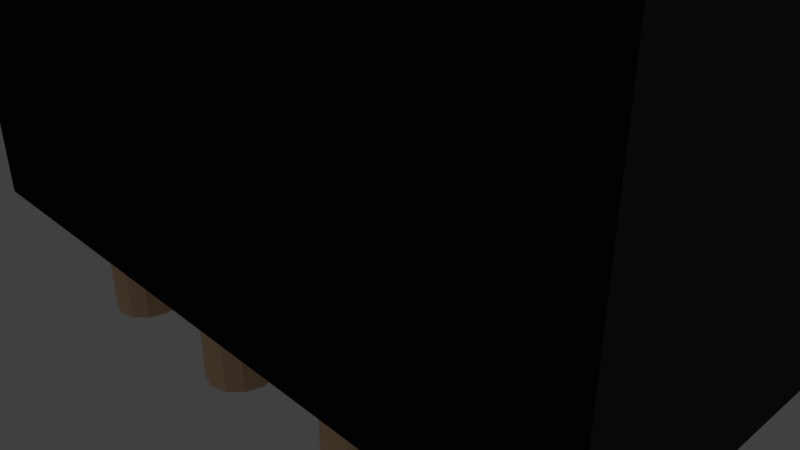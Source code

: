 # Source: esp8266.blend  (saved by Blender 2.78.1; exported with 4.5.12 LTS)
import bpy
from mathutils import Matrix  # noqa: F401  (used for matrix-valued properties, if any)

bpy.ops.wm.read_factory_settings(use_empty=True)
scene = bpy.context.scene
scene.name = 'Scene'

# ---- collections
col_collection_1 = bpy.data.collections.new('Collection 1'); scene.collection.children.link(col_collection_1)
col_collection_2 = bpy.data.collections.new('Collection 2'); scene.collection.children.link(col_collection_2)

# ---- materials (node trees are filled in below, after node groups)
mat_black_plastic = bpy.data.materials.new('black_plastic')
mat_black_plastic.alpha_threshold = 0.0
mat_black_plastic.use_transparent_shadow = False
mat_black_plastic.diffuse_color = (0.009017, 0.009017, 0.009017, 1.0)
mat_black_plastic.roughness = 0.5
mat_black_plastic.specular_intensity = 0.6667
mat_blank_pcb = bpy.data.materials.new('blank_pcb')
mat_blank_pcb.alpha_threshold = 0.0
mat_blank_pcb.use_transparent_shadow = False
mat_blank_pcb.diffuse_color = (0.0, 0.03311, 0.2159, 1.0)
mat_blank_pcb.roughness = 0.5
mat_blank_pcb.specular_intensity = 0.8021
mat_pin = bpy.data.materials.new('pin')
mat_pin.alpha_threshold = 0.0
mat_pin.use_transparent_shadow = False
mat_pin.diffuse_color = (0.7979, 0.5352, 0.3343, 1.0)
mat_pin.roughness = 0.5
mat_track = bpy.data.materials.new('track')
mat_track.alpha_threshold = 0.0
mat_track.use_transparent_shadow = False
mat_track.diffuse_color = (0.7981, 0.7747, 0.3944, 1.0)
mat_track.roughness = 0.5
mat_silver = bpy.data.materials.new('silver')
mat_silver.alpha_threshold = 0.0
mat_silver.use_transparent_shadow = False
mat_silver.roughness = 0.5

# ---- material node trees

# ---- world
world_world = bpy.data.worlds.new('World'); scene.world = world_world
world_world.color = (0.05088, 0.05088, 0.05088)
world_world.use_sun_shadow = False
world_world.sun_shadow_jitter_overblur = 0.0
world_world.cycles.sampling_method = 'MANUAL'

# ---- cameras
cam_camera = bpy.data.cameras.new('Camera')
cam_camera.clip_end = 100.0
cam_camera.lens = 35.0
cam_camera.sensor_width = 32.0
cam_camera.sensor_height = 18.0
cam_camera.ortho_scale = 7.314
cam_camera.dof.focus_distance = 0.0
cam_camera.dof.aperture_fstop = 128.0

# ---- lights
light_lamp = bpy.data.lights.new('Lamp', 'SUN')
light_lamp.transmission_factor = 0.0
light_lamp.cutoff_distance = 30.0
light_lamp.angle = 0.1993
light_lamp.energy = 1.0
light_lamp.shadow_buffer_clip_start = 1.001
light_lamp.shadow_soft_size = 0.1
light_lamp.shadow_cascade_max_distance = 1000.0
light_hemi = bpy.data.lights.new('Hemi', 'SUN')
light_hemi.transmission_factor = 0.0
light_hemi.angle = 0.1993
light_hemi.energy = 0.06
light_hemi.shadow_buffer_clip_start = 0.5
light_hemi.shadow_soft_size = 0.1
light_hemi.shadow_cascade_max_distance = 1000.0
light_spot = bpy.data.lights.new('Spot', 'SPOT')
light_spot.transmission_factor = 0.0
light_spot.energy = 818.0
light_spot.shadow_buffer_clip_start = 0.5
light_spot.shadow_soft_size = 0.1
light_spot.shadow_maximum_resolution = 0.006
light_spot.use_absolute_resolution = True
light_spot.spot_size = 0.9704

# ---- meshes
me_plane_003 = bpy.data.meshes.new('Plane.003')
me_plane_003.from_pydata([(0.27, 3.81, 1.208), (1.27, 3.81, 3.208), (0.404, 4.31, 1.208), (0.77, 4.676, 1.208), (1.27, 4.81, 1.208), (1.77, 4.676, 1.208), (2.136, 4.31, 1.208), (2.27, 3.81, 1.208), (2.136, 3.31, 1.208), (1.77, 2.944, 1.208), (1.27, 2.81, 1.208), (0.77, 2.944, 1.208), (0.404, 3.31, 1.208), (-2.27, 1.27, 1.208), (-1.27, 1.27, 3.208), (-2.136, 1.77, 1.208), (-1.77, 2.136, 1.208), (-1.27, 2.27, 1.208), (-0.77, 2.136, 1.208), (-0.404, 1.77, 1.208), (-0.27, 1.27, 1.208), (-0.404, 0.77, 1.208), (-0.77, 0.404, 1.208), (-1.27, 0.27, 1.208), (-1.77, 0.404, 1.208), (-2.136, 0.77, 1.208), (0.27, -1.27, 1.208), (1.27, -1.27, 3.208), (0.404, -0.77, 1.208), (0.77, -0.404, 1.208), (1.27, -0.27, 1.208), (1.77, -0.404, 1.208), (2.136, -0.77, 1.208), (2.27, -1.27, 1.208), (2.136, -1.77, 1.208), (1.77, -2.136, 1.208), (1.27, -2.27, 1.208), (0.77, -2.136, 1.208), (0.404, -1.77, 1.208), (0.27, -3.81, 1.208), (1.27, -3.81, 3.208), (0.404, -3.31, 1.208), (0.77, -2.944, 1.208), (1.27, -2.81, 1.208), (1.77, -2.944, 1.208), (2.136, -3.31, 1.208), (2.27, -3.81, 1.208), (2.136, -4.31, 1.208), (1.77, -4.676, 1.208), (1.27, -4.81, 1.208), (0.77, -4.676, 1.208), (0.404, -4.31, 1.208), (-2.27, 3.81, 1.208), (-1.27, 3.81, 3.208), (-2.136, 4.31, 1.208), (-1.77, 4.676, 1.208), (-1.27, 4.81, 1.208), (-0.77, 4.676, 1.208), (-0.404, 4.31, 1.208), (-0.27, 3.81, 1.208), (-0.404, 3.31, 1.208), (-0.77, 2.944, 1.208), (-1.27, 2.81, 1.208), (-1.77, 2.944, 1.208), (-2.136, 3.31, 1.208), (0.27, 1.27, 1.208), (1.27, 1.27, 3.208), (0.404, 1.77, 1.208), (0.77, 2.136, 1.208), (1.27, 2.27, 1.208), (1.77, 2.136, 1.208), (2.136, 1.77, 1.208), (2.27, 1.27, 1.208), (2.136, 0.77, 1.208), (1.77, 0.404, 1.208), (1.27, 0.27, 1.208), (0.77, 0.404, 1.208), (0.404, 0.77, 1.208), (-2.27, -1.27, 1.208), (-1.27, -1.27, 3.208), (-2.136, -0.77, 1.208), (-1.77, -0.404, 1.208), (-1.27, -0.27, 1.208), (-0.77, -0.404, 1.208), (-0.404, -0.77, 1.208), (-0.27, -1.27, 1.208), (-0.404, -1.77, 1.208), (-0.77, -2.136, 1.208), (-1.27, -2.27, 1.208), (-1.77, -2.136, 1.208), (-2.136, -1.77, 1.208), (-2.27, -3.81, 1.208), (-1.27, -3.81, 3.208), (-2.136, -3.31, 1.208), (-1.77, -2.944, 1.208), (-1.27, -2.81, 1.208), (-0.77, -2.944, 1.208), (-0.404, -3.31, 1.208), (-0.27, -3.81, 1.208), (-0.404, -4.31, 1.208), (-0.77, -4.676, 1.208), (-1.27, -4.81, 1.208), (-1.77, -4.676, 1.208), (-2.136, -4.31, 1.208), (0.77, -3.81, -11.87), (0.77, -3.81, -9.865), (0.837, -3.56, -11.87), (0.837, -3.56, -9.865), (1.02, -3.377, -11.87), (1.02, -3.377, -9.865), (1.27, -3.31, -11.87), (1.27, -3.31, -9.865), (1.52, -3.377, -11.87), (1.52, -3.377, -9.865), (1.703, -3.56, -11.87), (1.703, -3.56, -9.865), (1.77, -3.81, -11.87), (1.77, -3.81, -9.865), (1.703, -4.06, -11.87), (1.703, -4.06, -9.865), (1.52, -4.243, -11.87), (1.52, -4.243, -9.865), (1.27, -4.31, -11.87), (1.27, -4.31, -9.865), (1.02, -4.243, -11.87), (1.02, -4.243, -9.865), (0.837, -4.06, -11.87), (0.837, -4.06, -9.865), (0.77, -1.27, -11.87), (0.77, -1.27, -9.865), (0.837, -1.02, -11.87), (0.837, -1.02, -9.865), (1.02, -0.837, -11.87), (1.02, -0.837, -9.865), (1.27, -0.77, -11.87), (1.27, -0.77, -9.865), (1.52, -0.837, -11.87), (1.52, -0.837, -9.865), (1.703, -1.02, -11.87), (1.703, -1.02, -9.865), (1.77, -1.27, -11.87), (1.77, -1.27, -9.865), (1.703, -1.52, -11.87), (1.703, -1.52, -9.865), (1.52, -1.703, -11.87), (1.52, -1.703, -9.865), (1.27, -1.77, -11.87), (1.27, -1.77, -9.865), (1.02, -1.703, -11.87), (1.02, -1.703, -9.865), (0.837, -1.52, -11.87), (0.837, -1.52, -9.865), (0.77, 1.27, -11.87), (0.77, 1.27, -9.865), (0.837, 1.52, -11.87), (0.837, 1.52, -9.865), (1.02, 1.703, -11.87), (1.02, 1.703, -9.865), (1.27, 1.77, -11.87), (1.27, 1.77, -9.865), (1.52, 1.703, -11.87), (1.52, 1.703, -9.865), (1.703, 1.52, -11.87), (1.703, 1.52, -9.865), (1.77, 1.27, -11.87), (1.77, 1.27, -9.865), (1.703, 1.02, -11.87), (1.703, 1.02, -9.865), (1.52, 0.837, -11.87), (1.52, 0.837, -9.865), (1.27, 0.77, -11.87), (1.27, 0.77, -9.865), (1.02, 0.837, -11.87), (1.02, 0.837, -9.865), (0.837, 1.02, -11.87), (0.837, 1.02, -9.865), (0.77, 3.81, -11.87), (0.77, 3.81, -9.865), (0.837, 4.06, -11.87), (0.837, 4.06, -9.865), (1.02, 4.243, -11.87), (1.02, 4.243, -9.865), (1.27, 4.31, -11.87), (1.27, 4.31, -9.865), (1.52, 4.243, -11.87), (1.52, 4.243, -9.865), (1.703, 4.06, -11.87), (1.703, 4.06, -9.865), (1.77, 3.81, -11.87), (1.77, 3.81, -9.865), (1.703, 3.56, -11.87), (1.703, 3.56, -9.865), (1.52, 3.377, -11.87), (1.52, 3.377, -9.865), (1.27, 3.31, -11.87), (1.27, 3.31, -9.865), (1.02, 3.377, -11.87), (1.02, 3.377, -9.865), (0.837, 3.56, -11.87), (0.837, 3.56, -9.865), (-1.77, 3.81, -11.87), (-1.77, 3.81, -9.865), (-1.703, 4.06, -11.87), (-1.703, 4.06, -9.865), (-1.52, 4.243, -11.87), (-1.52, 4.243, -9.865), (-1.27, 4.31, -11.87), (-1.27, 4.31, -9.865), (-1.02, 4.243, -11.87), (-1.02, 4.243, -9.865), (-0.837, 4.06, -11.87), (-0.837, 4.06, -9.865), (-0.77, 3.81, -11.87), (-0.77, 3.81, -9.865), (-0.837, 3.56, -11.87), (-0.837, 3.56, -9.865), (-1.02, 3.377, -11.87), (-1.02, 3.377, -9.865), (-1.27, 3.31, -11.87), (-1.27, 3.31, -9.865), (-1.52, 3.377, -11.87), (-1.52, 3.377, -9.865), (-1.703, 3.56, -11.87), (-1.703, 3.56, -9.865), (-1.77, 1.27, -11.87), (-1.77, 1.27, -9.865), (-1.703, 1.52, -11.87), (-1.703, 1.52, -9.865), (-1.52, 1.703, -11.87), (-1.52, 1.703, -9.865), (-1.27, 1.77, -11.87), (-1.27, 1.77, -9.865), (-1.02, 1.703, -11.87), (-1.02, 1.703, -9.865), (-0.837, 1.52, -11.87), (-0.837, 1.52, -9.865), (-0.77, 1.27, -11.87), (-0.77, 1.27, -9.865), (-0.837, 1.02, -11.87), (-0.837, 1.02, -9.865), (-1.02, 0.837, -11.87), (-1.02, 0.837, -9.865), (-1.27, 0.77, -11.87), (-1.27, 0.77, -9.865), (-1.52, 0.837, -11.87), (-1.52, 0.837, -9.865), (-1.703, 1.02, -11.87), (-1.703, 1.02, -9.865), (-1.77, -1.27, -11.87), (-1.77, -1.27, -9.865), (-1.703, -1.02, -11.87), (-1.703, -1.02, -9.865), (-1.52, -0.837, -11.87), (-1.52, -0.837, -9.865), (-1.27, -0.77, -11.87), (-1.27, -0.77, -9.865), (-1.02, -0.837, -11.87), (-1.02, -0.837, -9.865), (-0.837, -1.02, -11.87), (-0.837, -1.02, -9.865), (-0.77, -1.27, -11.87), (-0.77, -1.27, -9.865), (-0.837, -1.52, -11.87), (-0.837, -1.52, -9.865), (-1.02, -1.703, -11.87), (-1.02, -1.703, -9.865), (-1.27, -1.77, -11.87), (-1.27, -1.77, -9.865), (-1.52, -1.703, -11.87), (-1.52, -1.703, -9.865), (-1.703, -1.52, -11.87), (-1.703, -1.52, -9.865), (-1.77, -3.81, -11.87), (-1.77, -3.81, -9.865), (-1.703, -3.56, -11.87), (-1.703, -3.56, -9.865), (-1.52, -3.377, -11.87), (-1.52, -3.377, -9.865), (-1.27, -3.31, -11.87), (-1.27, -3.31, -9.865), (-1.02, -3.377, -11.87), (-1.02, -3.377, -9.865), (-0.837, -3.56, -11.87), (-0.837, -3.56, -9.865), (-0.77, -3.81, -11.87), (-0.77, -3.81, -9.865), (-0.837, -4.06, -11.87), (-0.837, -4.06, -9.865), (-1.02, -4.243, -11.87), (-1.02, -4.243, -9.865), (-1.27, -4.31, -11.87), (-1.27, -4.31, -9.865), (-1.52, -4.243, -11.87), (-1.52, -4.243, -9.865), (-1.703, -4.06, -11.87), (-1.703, -4.06, -9.865), (-2.54, 5.08, 0.0), (2.54, 5.08, 0.0), (-2.54, 7.36, 0.0), (2.54, 7.36, 0.0), (-23.11, 5.08, 0.0), (-23.11, 7.36, 0.0), (-2.54, 5.08, -10.0), (2.54, 5.08, -10.0), (-2.54, 5.08, 1.5), (2.54, 5.08, 1.5), (-2.54, 7.36, 1.5), (2.54, 7.36, 1.5), (-23.11, 5.08, 1.5), (-23.11, 7.36, 1.5), (-2.54, -5.08, 0.0), (2.54, -5.08, 0.0), (-2.54, 0.0, 0.0), (2.54, 0.0, 0.0), (-2.54, -7.36, 0.0), (2.54, -7.36, 0.0), (-23.11, -5.08, 0.0), (-23.11, 0.0, 0.0), (-23.11, -7.36, 0.0), (-2.54, -5.08, -10.0), (2.54, -5.08, -10.0), (-2.54, 0.0, -10.0), (2.54, 0.0, -10.0), (-2.54, -5.08, 1.5), (2.54, -5.08, 1.5), (-2.54, 0.0, 1.5), (2.54, 0.0, 1.5), (-2.54, -7.36, 1.5), (2.54, -7.36, 1.5), (-23.11, -5.08, 1.5), (-23.11, 0.0, 1.5), (-23.11, -7.36, 1.5), (-15.23, 7.36, 0.0), (-15.23, 7.36, 1.5), (-15.23, 5.08, 1.5), (-15.23, 0.0, 1.5), (-15.23, 5.08, 0.0), (-15.23, 0.0, 0.0), (-15.23, -7.36, 0.0), (-15.23, -7.36, 1.5), (-15.23, -5.08, 1.5), (-15.23, -5.08, 0.0), (-15.88, 7.36, 0.0), (-15.88, 7.36, 1.5), (-15.88, 5.08, 0.0), (-15.88, 0.0, 0.0), (-15.88, -7.36, 0.0), (-15.88, -7.36, 1.5), (-15.88, -5.08, 0.0), (-15.88, 5.08, 1.5), (-15.88, 0.0, 1.5), (-15.88, -5.08, 1.5), (2.54, -5.709, 0.0), (-23.11, -5.709, 0.0), (2.54, -5.709, 1.5), (-2.54, -5.709, 1.5), (-23.11, -5.709, 1.5), (-2.54, -5.709, 0.0), (-15.23, -5.709, 0.0), (-15.23, -5.709, 1.5), (-15.88, -5.709, 0.0), (-15.88, -5.709, 1.5), (-13.44, -5.709, 1.5), (-13.44, -5.08, 1.5), (-21.93, 0.0, 1.5), (-21.93, 5.08, 1.5), (-21.93, -5.08, 1.5), (-21.93, -5.709, 1.5), (-21.28, 0.0, 1.5), (-21.28, 5.08, 1.5), (-21.28, -5.08, 1.5), (-21.28, -5.709, 1.5), (-17.51, 0.0, 1.5), (-17.51, 5.08, 1.5), (-17.51, -5.08, 1.5), (-17.51, -5.709, 1.5), (-17.51, 2.17, 1.5), (-21.28, 2.17, 1.5), (-21.93, 2.17, 1.5), (-17.51, 1.442, 1.5), (-21.28, 1.442, 1.5), (-21.93, 1.442, 1.5), (-17.51, 0.7841, 1.5), (-21.28, 0.7842, 1.5), (-21.93, 0.7842, 1.5), (-17.51, 0.2205, 1.5), (-21.28, 0.2205, 1.5), (-21.93, 0.2205, 1.5), (-17.51, -0.3667, 1.5), (-21.28, -0.3667, 1.5), (-21.93, -0.3667, 1.5), (-17.51, -0.9773, 1.5), (-21.28, -0.9773, 1.5), (-21.93, -0.9773, 1.5), (-17.51, -1.517, 1.5), (-21.28, -1.518, 1.5), (-21.93, -1.518, 1.5), (-17.51, -2.175, 1.5), (-21.28, -2.175, 1.5), (-21.93, -2.175, 1.5), (-17.51, -2.668, 1.5), (-21.28, -2.668, 1.5), (-21.93, -2.668, 1.5), (-17.51, -3.279, 1.5), (-21.28, -3.279, 1.5), (-21.93, -3.279, 1.5), (-17.51, -3.866, 1.5), (-21.28, -3.866, 1.5), (-21.93, -3.866, 1.5), (-17.51, -4.477, 1.5), (-21.28, -4.477, 1.5), (-21.93, -4.477, 1.5), (-18.2, -3.866, 1.5), (-18.2, 1.442, 1.5), (-18.2, 0.2205, 1.5), (-18.2, -0.9773, 1.5), (-18.2, -2.175, 1.5), (-18.2, -3.279, 1.5), (-18.2, 0.0, 1.5), (-18.2, 0.7841, 1.5), (-18.2, -0.3667, 1.5), (-18.2, -1.518, 1.5), (-18.2, -2.668, 1.5), (-10.58, -5.08, 1.5), (-10.58, 0.0, 1.5), (-6.141, -5.08, 1.5), (-6.141, 0.0, 1.5), (-10.58, -4.522, 1.5), (-6.141, -4.522, 1.5), (-10.21, 5.08, 1.5), (-10.21, 0.0, 1.5), (-6.218, 5.08, 1.5), (-6.218, 0.0, 1.5), (-6.218, 1.512, 1.5), (-10.21, 1.512, 1.5), (-10.21, 7.36, 1.5), (-6.218, 7.36, 1.5), (-10.21, 6.654, 1.5), (-6.218, 6.654, 1.5), (-6.218, 0.0, 1.96), (-6.141, 0.0, 1.96), (-10.58, 0.0, 1.96), (-10.58, -4.522, 1.96), (-6.141, -4.522, 1.96), (-10.21, 0.0, 1.96), (-10.21, 5.08, 1.96), (-6.218, 5.08, 1.96), (-6.218, 1.512, 1.96), (-10.21, 1.512, 1.96), (-10.21, 6.654, 1.96), (-6.218, 6.654, 1.96), (-14.6, 0.0, 1.5), (-14.6, 5.08, 1.5), (-14.6, -5.08, 1.5), (-12.76, 0.0, 1.5), (-12.76, -5.08, 1.5), (-12.76, 5.08, 1.5), (-12.76, 2.191, 1.5), (-14.6, 2.191, 1.5), (-14.6, -0.4155, 1.5), (-12.76, -0.4155, 1.5), (-14.6, 2.191, 1.803), (-14.6, 0.0, 1.803), (-12.76, 0.0, 1.803), (-12.76, -0.4155, 1.803), (-12.76, 2.191, 1.803), (-14.6, -0.4155, 1.803)], [], [(0, 1, 2), (2, 1, 3), (3, 1, 4), (4, 1, 5), (5, 1, 6), (6, 1, 7), (7, 1, 8), (8, 1, 9), (9, 1, 10), (10, 1, 11), (11, 1, 12), (12, 1, 0), (0, 2, 3, 4, 5, 6, 7, 8, 9, 10, 11, 12), (13, 14, 15), (15, 14, 16), (16, 14, 17), (17, 14, 18), (18, 14, 19), (19, 14, 20), (20, 14, 21), (21, 14, 22), (22, 14, 23), (23, 14, 24), (24, 14, 25), (25, 14, 13), (13, 15, 16, 17, 18, 19, 20, 21, 22, 23, 24, 25), (26, 27, 28), (28, 27, 29), (29, 27, 30), (30, 27, 31), (31, 27, 32), (32, 27, 33), (33, 27, 34), (34, 27, 35), (35, 27, 36), (36, 27, 37), (37, 27, 38), (38, 27, 26), (26, 28, 29, 30, 31, 32, 33, 34, 35, 36, 37, 38), (39, 40, 41), (41, 40, 42), (42, 40, 43), (43, 40, 44), (44, 40, 45), (45, 40, 46), (46, 40, 47), (47, 40, 48), (48, 40, 49), (49, 40, 50), (50, 40, 51), (51, 40, 39), (39, 41, 42, 43, 44, 45, 46, 47, 48, 49, 50, 51), (52, 53, 54), (54, 53, 55), (55, 53, 56), (56, 53, 57), (57, 53, 58), (58, 53, 59), (59, 53, 60), (60, 53, 61), (61, 53, 62), (62, 53, 63), (63, 53, 64), (64, 53, 52), (52, 54, 55, 56, 57, 58, 59, 60, 61, 62, 63, 64), (65, 66, 67), (67, 66, 68), (68, 66, 69), (69, 66, 70), (70, 66, 71), (71, 66, 72), (72, 66, 73), (73, 66, 74), (74, 66, 75), (75, 66, 76), (76, 66, 77), (77, 66, 65), (65, 67, 68, 69, 70, 71, 72, 73, 74, 75, 76, 77), (78, 79, 80), (80, 79, 81), (81, 79, 82), (82, 79, 83), (83, 79, 84), (84, 79, 85), (85, 79, 86), (86, 79, 87), (87, 79, 88), (88, 79, 89), (89, 79, 90), (90, 79, 78), (78, 80, 81, 82, 83, 84, 85, 86, 87, 88, 89, 90), (91, 92, 93), (93, 92, 94), (94, 92, 95), (95, 92, 96), (96, 92, 97), (97, 92, 98), (98, 92, 99), (99, 92, 100), (100, 92, 101), (101, 92, 102), (102, 92, 103), (103, 92, 91), (91, 93, 94, 95, 96, 97, 98, 99, 100, 101, 102, 103), (104, 105, 107, 106), (106, 107, 109, 108), (108, 109, 111, 110), (110, 111, 113, 112), (112, 113, 115, 114), (114, 115, 117, 116), (116, 117, 119, 118), (118, 119, 121, 120), (120, 121, 123, 122), (122, 123, 125, 124), (107, 105, 127, 125, 123, 121, 119, 117, 115, 113, 111, 109), (124, 125, 127, 126), (126, 127, 105, 104), (104, 106, 108, 110, 112, 114, 116, 118, 120, 122, 124, 126), (128, 129, 131, 130), (130, 131, 133, 132), (132, 133, 135, 134), (134, 135, 137, 136), (136, 137, 139, 138), (138, 139, 141, 140), (140, 141, 143, 142), (142, 143, 145, 144), (144, 145, 147, 146), (146, 147, 149, 148), (131, 129, 151, 149, 147, 145, 143, 141, 139, 137, 135, 133), (148, 149, 151, 150), (150, 151, 129, 128), (128, 130, 132, 134, 136, 138, 140, 142, 144, 146, 148, 150), (152, 153, 155, 154), (154, 155, 157, 156), (156, 157, 159, 158), (158, 159, 161, 160), (160, 161, 163, 162), (162, 163, 165, 164), (164, 165, 167, 166), (166, 167, 169, 168), (168, 169, 171, 170), (170, 171, 173, 172), (155, 153, 175, 173, 171, 169, 167, 165, 163, 161, 159, 157), (172, 173, 175, 174), (174, 175, 153, 152), (152, 154, 156, 158, 160, 162, 164, 166, 168, 170, 172, 174), (176, 177, 179, 178), (178, 179, 181, 180), (180, 181, 183, 182), (182, 183, 185, 184), (184, 185, 187, 186), (186, 187, 189, 188), (188, 189, 191, 190), (190, 191, 193, 192), (192, 193, 195, 194), (194, 195, 197, 196), (179, 177, 199, 197, 195, 193, 191, 189, 187, 185, 183, 181), (196, 197, 199, 198), (198, 199, 177, 176), (176, 178, 180, 182, 184, 186, 188, 190, 192, 194, 196, 198), (200, 201, 203, 202), (202, 203, 205, 204), (204, 205, 207, 206), (206, 207, 209, 208), (208, 209, 211, 210), (210, 211, 213, 212), (212, 213, 215, 214), (214, 215, 217, 216), (216, 217, 219, 218), (218, 219, 221, 220), (203, 201, 223, 221, 219, 217, 215, 213, 211, 209, 207, 205), (220, 221, 223, 222), (222, 223, 201, 200), (200, 202, 204, 206, 208, 210, 212, 214, 216, 218, 220, 222), (224, 225, 227, 226), (226, 227, 229, 228), (228, 229, 231, 230), (230, 231, 233, 232), (232, 233, 235, 234), (234, 235, 237, 236), (236, 237, 239, 238), (238, 239, 241, 240), (240, 241, 243, 242), (242, 243, 245, 244), (227, 225, 247, 245, 243, 241, 239, 237, 235, 233, 231, 229), (244, 245, 247, 246), (246, 247, 225, 224), (224, 226, 228, 230, 232, 234, 236, 238, 240, 242, 244, 246), (248, 249, 251, 250), (250, 251, 253, 252), (252, 253, 255, 254), (254, 255, 257, 256), (256, 257, 259, 258), (258, 259, 261, 260), (260, 261, 263, 262), (262, 263, 265, 264), (264, 265, 267, 266), (266, 267, 269, 268), (251, 249, 271, 269, 267, 265, 263, 261, 259, 257, 255, 253), (268, 269, 271, 270), (270, 271, 249, 248), (248, 250, 252, 254, 256, 258, 260, 262, 264, 266, 268, 270), (272, 273, 275, 274), (274, 275, 277, 276), (276, 277, 279, 278), (278, 279, 281, 280), (280, 281, 283, 282), (282, 283, 285, 284), (284, 285, 287, 286), (286, 287, 289, 288), (288, 289, 291, 290), (290, 291, 293, 292), (275, 273, 295, 293, 291, 289, 287, 285, 283, 281, 279, 277), (292, 293, 295, 294), (294, 295, 273, 272), (272, 274, 276, 278, 280, 282, 284, 286, 288, 290, 292, 294), (297, 303, 302, 296), (299, 298, 306, 307), (301, 300, 308, 309), (297, 299, 307, 305), (321, 302, 303, 322), (296, 302, 321, 312), (313, 322, 303, 297), (300, 317, 330, 308), (304, 305, 307, 306), (349, 343, 309, 308, 365, 369, 373), (350, 349, 373, 376, 379, 382, 385, 372), (326, 305, 304, 325), (297, 305, 326, 313), (342, 301, 309, 343), (296, 298, 299, 297), (332, 298, 296, 336), (345, 317, 300, 344), (311, 310, 319, 320), (315, 328, 327, 314), (353, 356, 329, 316), (352, 354, 328, 315), (321, 322, 320, 319), (310, 312, 321, 319), (313, 311, 320, 322), (316, 329, 330, 317), (355, 327, 328, 354), (361, 375, 371, 367, 356, 331, 347), (350, 372, 388, 391, 394, 397, 400, 403, 406, 409, 374, 351), (326, 325, 323, 324), (311, 313, 326, 324), (346, 347, 331, 318), (357, 352, 315, 314), (358, 341, 310, 357), (345, 348, 316, 317), (312, 310, 341, 337), (360, 348, 341, 358), (314, 327, 339, 338), (325, 426, 428, 425, 323), (355, 362, 359, 339, 327), (312, 337, 336, 296), (342, 332, 336, 344), (298, 332, 333, 435, 436, 306), (325, 304, 431, 433, 432, 426), (304, 306, 436, 438, 431), (301, 342, 344, 300), (353, 316, 348, 360), (337, 341, 348, 345), (338, 339, 347, 346), (335, 350, 351, 340), (359, 361, 347, 339), (337, 345, 344, 336), (332, 342, 343, 333), (335, 334, 349, 350), (334, 333, 343, 349), (340, 351, 361, 359), (318, 353, 360, 346), (323, 425, 423, 455, 363, 362, 355), (346, 360, 358, 338), (338, 358, 357, 314), (310, 311, 352, 357), (351, 374, 375, 361), (323, 355, 354, 324), (311, 324, 354, 352), (318, 331, 356, 353), (362, 363, 453, 340, 359), (364, 387, 384, 381, 378, 365, 308, 330), (366, 411, 408, 405, 402, 399, 396, 393, 390, 364, 330, 329), (367, 366, 329, 356), (368, 386, 387, 364), (370, 410, 411, 366), (371, 370, 366, 367), (372, 385, 414, 418), (374, 409, 410, 370), (375, 374, 370, 371), (377, 376, 373, 369), (378, 377, 369, 365), (380, 413, 379, 376, 377), (381, 380, 377, 378), (383, 419, 413, 380), (384, 383, 380, 381), (386, 414, 419, 383), (387, 386, 383, 384), (389, 420, 418, 368), (390, 389, 368, 364), (392, 415, 420, 389), (393, 392, 389, 390), (395, 421, 415, 392), (396, 395, 392, 393), (398, 416, 421, 395), (399, 398, 395, 396), (401, 422, 416, 398), (402, 401, 398, 399), (404, 417, 422, 401), (405, 404, 401, 402), (407, 412, 417, 404), (408, 407, 404, 405), (410, 409, 406, 412, 407), (411, 410, 407, 408), (416, 422, 400, 397), (419, 414, 385, 382), (417, 412, 406, 403), (420, 415, 391, 388), (418, 414, 386, 368), (413, 419, 382, 379), (422, 417, 403, 400), (418, 420, 388, 372), (415, 421, 394, 391), (421, 416, 397, 394), (442, 443, 440, 439, 444, 441), (423, 427, 424, 454, 460, 455), (425, 428, 427, 423), (433, 431, 446, 447), (430, 434, 429, 456, 457, 454, 424), (432, 433, 434, 430), (427, 428, 443, 442), (429, 437, 435, 333, 334, 452, 456), (426, 432, 439, 440), (437, 438, 436, 435), (448, 447, 446, 445), (446, 450, 449, 445), (437, 429, 445, 449), (429, 434, 448, 445), (431, 438, 450, 446), (424, 427, 442, 441), (432, 430, 444, 439), (430, 424, 441, 444), (434, 433, 447, 448), (438, 437, 449, 450), (428, 426, 440, 443), (463, 465, 461, 462), (453, 459, 451, 335, 340), (451, 458, 452, 334, 335), (455, 460, 459, 453, 363), (459, 460, 464, 466), (458, 457, 456, 452), (460, 454, 463, 464), (466, 464, 463, 462), (458, 451, 462, 461), (451, 459, 466, 462), (457, 458, 461, 465), (454, 457, 465, 463)])
me_plane_003.polygons.foreach_set('material_index', [5, 5, 5, 5, 5, 5, 5, 5, 5, 5, 5, 5, 5, 5, 5, 5, 5, 5, 5, 5, 5, 5, 5, 5, 5, 5, 5, 5, 5, 5, 5, 5, 5, 5, 5, 5, 5, 5, 5, 5, 5, 5, 5, 5, 5, 5, 5, 5, 5, 5, 5, 5, 5, 5, 5, 5, 5, 5, 5, 5, 5, 5, 5, 5, 5, 5, 5, 5, 5, 5, 5, 5, 5, 5, 5, 5, 5, 5, 5, 5, 5, 5, 5, 5, 5, 5, 5, 5, 5, 5, 5, 5, 5, 5, 5, 5, 5, 5, 5, 5, 5, 5, 5, 5, 3, 3, 3, 3, 3, 3, 3, 3, 3, 3, 3, 3, 3, 3, 3, 3, 3, 3, 3, 3, 3, 3, 3, 3, 3, 3, 3, 3, 3, 3, 3, 3, 3, 3, 3, 3, 3, 3, 3, 3, 3, 3, 3, 3, 3, 3, 3, 3, 3, 3, 3, 3, 3, 3, 3, 3, 3, 3, 3, 3, 3, 3, 3, 3, 3, 3, 3, 3, 3, 3, 3, 3, 3, 3, 3, 3, 3, 3, 3, 3, 3, 3, 3, 3, 3, 3, 3, 3, 3, 3, 3, 3, 3, 3, 3, 3, 3, 3, 3, 3, 3, 3, 3, 3, 3, 3, 3, 3, 3, 3, 3, 3, 0, 1, 1, 1, 0, 0, 0, 1, 1, 1, 1, 1, 1, 1, 1, 1, 1, 0, 1, 1, 1, 0, 0, 0, 1, 1, 1, 1, 1, 1, 1, 1, 1, 1, 1, 1, 1, 1, 1, 1, 1, 1, 1, 1, 1, 1, 1, 1, 4, 1, 1, 1, 1, 1, 4, 1, 1, 1, 1, 1, 4, 1, 1, 1, 4, 1, 1, 1, 4, 4, 4, 1, 1, 4, 1, 4, 4, 4, 1, 1, 4, 4, 1, 4, 4, 4, 1, 1, 4, 4, 1, 4, 4, 4, 1, 1, 4, 4, 1, 4, 4, 4, 1, 4, 4, 1, 4, 4, 0, 1, 1, 0, 1, 1, 0, 1, 1, 1, 0, 0, 0, 0, 0, 0, 0, 0, 0, 0, 0, 5, 1, 1, 1, 5, 1, 5, 5, 5, 5, 5, 5])
_uv = me_plane_003.uv_layers.new(name='UVMap')
_uv.uv.foreach_set('vector', [0.0, 0.0, 0.0, 0.0, 0.0, 0.0, 0.0, 0.0, 0.0, 0.0, 0.0, 0.0, 0.0, 0.0, 0.0, 0.0, 0.0, 0.0, 0.0, 0.0, 0.0, 0.0, 0.0, 0.0, 0.0, 0.0, 0.0, 0.0, 0.0, 0.0, 0.0, 0.0, 0.0, 0.0, 0.0, 0.0, 0.0, 0.0, 0.0, 0.0, 0.0, 0.0, 0.0, 0.0, 0.0, 0.0, 0.0, 0.0, 0.0, 0.0, 0.0, 0.0, 0.0, 0.0, 0.0, 0.0, 0.0, 0.0, 0.0, 0.0, 0.0, 0.0, 0.0, 0.0, 0.0, 0.0, 0.0, 0.0, 0.0, 0.0, 0.0, 0.0, 0.0, 0.0, 0.0, 0.0, 0.0, 0.0, 0.0, 0.0, 0.0, 0.0, 0.0, 0.0, 0.0, 0.0, 0.0, 0.0, 0.0, 0.0, 0.0, 0.0, 0.0, 0.0, 0.0, 0.0, 0.0, 0.0, 0.0, 0.0, 0.0, 0.0, 0.0, 0.0, 0.0, 0.0, 0.0, 0.0, 0.0, 0.0, 0.0, 0.0, 0.0, 0.0, 0.0, 0.0, 0.0, 0.0, 0.0, 0.0, 0.0, 0.0, 0.0, 0.0, 0.0, 0.0, 0.0, 0.0, 0.0, 0.0, 0.0, 0.0, 0.0, 0.0, 0.0, 0.0, 0.0, 0.0, 0.0, 0.0, 0.0, 0.0, 0.0, 0.0, 0.0, 0.0, 0.0, 0.0, 0.0, 0.0, 0.0, 0.0, 0.0, 0.0, 0.0, 0.0, 0.0, 0.0, 0.0, 0.0, 0.0, 0.0, 0.0, 0.0, 0.0, 0.0, 0.0, 0.0, 0.0, 0.0, 0.0, 0.0, 0.0, 0.0, 0.0, 0.0, 0.0, 0.0, 0.0, 0.0, 0.0, 0.0, 0.0, 0.0, 0.0, 0.0, 0.0, 0.0, 0.0, 0.0, 0.0, 0.0, 0.0, 0.0, 0.0, 0.0, 0.0, 0.0, 0.0, 0.0, 0.0, 0.0, 0.0, 0.0, 0.0, 0.0, 0.0, 0.0, 0.0, 0.0, 0.0, 0.0, 0.0, 0.0, 0.0, 0.0, 0.0, 0.0, 0.0, 0.0, 0.0, 0.0, 0.0, 0.0, 0.0, 0.0, 0.0, 0.0, 0.0, 0.0, 0.0, 0.0, 0.0, 0.0, 0.0, 0.0, 0.0, 0.0, 0.0, 0.0, 0.0, 0.0, 0.0, 0.0, 0.0, 0.0, 0.0, 0.0, 0.0, 0.0, 0.0, 0.0, 0.0, 0.0, 0.0, 0.0, 0.0, 0.0, 0.0, 0.0, 0.0, 0.0, 0.0, 0.0, 0.0, 0.0, 0.0, 0.0, 0.0, 0.0, 0.0, 0.0, 0.0, 0.0, 0.0, 0.0, 0.0, 0.0, 0.0, 0.0, 0.0, 0.0, 0.0, 0.0, 0.0, 0.0, 0.0, 0.0, 0.0, 0.0, 0.0, 0.0, 0.0, 0.0, 0.0, 0.0, 0.0, 0.0, 0.0, 0.0, 0.0, 0.0, 0.0, 0.0, 0.0, 0.0, 0.0, 0.0, 0.0, 0.0, 0.0, 0.0, 0.0, 0.0, 0.0, 0.0, 0.0, 0.0, 0.0, 0.0, 0.0, 0.0, 0.0, 0.0, 0.0, 0.0, 0.0, 0.0, 0.0, 0.0, 0.0, 0.0, 0.0, 0.0, 0.0, 0.0, 0.0, 0.0, 0.0, 0.0, 0.0, 0.0, 0.0, 0.0, 0.0, 0.0, 0.0, 0.0, 0.0, 0.0, 0.0, 0.0, 0.0, 0.0, 0.0, 0.0, 0.0, 0.0, 0.0, 0.0, 0.0, 0.0, 0.0, 0.0, 0.0, 0.0, 0.0, 0.0, 0.0, 0.0, 0.0, 0.0, 0.0, 0.0, 0.0, 0.0, 0.0, 0.0, 0.0, 0.0, 0.0, 0.0, 0.0, 0.0, 0.0, 0.0, 0.0, 0.0, 0.0, 0.0, 0.0, 0.0, 0.0, 0.0, 0.0, 0.0, 0.0, 0.0, 0.0, 0.0, 0.0, 0.0, 0.0, 0.0, 0.0, 0.0, 0.0, 0.0, 0.0, 0.0, 0.0, 0.0, 0.0, 0.0, 0.0, 0.0, 0.0, 0.0, 0.0, 0.0, 0.0, 0.0, 0.0, 0.0, 0.0, 0.0, 0.0, 0.0, 0.0, 0.0, 0.0, 0.0, 0.0, 0.0, 0.0, 0.0, 0.0, 0.0, 0.0, 0.0, 0.0, 0.0, 0.0, 0.0, 0.0, 0.0, 0.0, 0.0, 0.0, 0.0, 0.0, 0.0, 0.0, 0.0, 0.0, 0.0, 0.0, 0.0, 0.0, 0.0, 0.0, 0.0, 0.0, 0.0, 0.0, 0.0, 0.0, 0.0, 0.0, 0.0, 0.0, 0.0, 0.0, 0.0, 0.0, 0.0, 0.0, 0.0, 0.0, 0.0, 0.0, 0.0, 0.0, 0.0, 0.0, 0.0, 0.0, 0.0, 0.0, 0.0, 0.0, 0.0, 0.0, 0.0, 0.0, 0.0, 0.0, 0.0, 0.0, 0.0, 0.0, 0.0, 0.0, 0.0, 0.0, 0.0, 0.0, 0.0, 0.0, 0.0, 0.0, 0.0, 0.0, 0.0, 0.0, 0.0, 0.0, 0.0, 0.0, 0.0, 0.0, 0.0, 0.0, 0.0, 0.0, 0.0, 0.0, 0.0, 0.0, 0.0, 0.0, 0.0, 0.0, 0.0, 0.0, 0.0, 0.0, 0.0, 0.0, 0.0, 0.0, 0.0, 0.0, 0.0, 0.0, 0.0, 0.0, 0.0, 0.0, 0.0, 0.0, 0.0, 0.0, 0.0, 0.0, 0.0, 0.0, 0.0, 0.0, 0.0, 0.0, 0.0, 0.0, 0.0, 0.0, 0.0, 0.0, 0.0, 0.0, 0.0, 0.0, 0.0, 0.0, 0.0, 0.0, 0.0, 0.0, 0.0, 0.0, 0.0, 0.0, 0.0, 0.0, 0.0, 0.0, 0.0, 0.0, 0.0, 0.0, 0.0, 0.0, 0.0, 0.0, 0.0, 0.0, 0.0, 0.0, 0.0, 0.0, 0.0, 0.0, 0.0, 0.0, 0.0, 0.0, 0.0, 0.0, 0.0, 0.0, 0.0, 0.0, 0.0, 0.0, 0.0, 0.0, 0.0, 0.0, 0.0, 0.0, 0.0, 0.0, 0.0, 0.0, 0.0, 0.0, 0.0, 0.0, 0.0, 0.0, 0.0, 0.0, 0.0, 0.0, 0.0, 0.0, 0.0, 0.0, 0.0, 0.0, 0.0, 0.0, 0.0, 0.0, 0.0, 0.0, 0.0, 0.0, 0.0, 0.0, 0.0, 0.0, 0.0, 0.0, 0.0, 0.0, 0.0, 0.0, 0.0, 0.0, 0.0, 0.0, 0.0, 0.0, 0.0, 0.0, 0.0, 0.0, 0.0, 0.0, 0.0, 0.0, 0.0, 0.0, 0.0, 0.0, 0.0, 0.0, 0.0, 0.0, 0.0, 0.0, 0.0, 0.0, 0.0, 0.0, 0.0, 0.0, 0.0, 0.0, 0.0, 0.0, 0.0, 0.0, 0.0, 0.0, 0.0, 0.0, 0.0, 0.0, 0.0, 0.0, 0.0, 0.0, 0.0, 0.0, 0.0, 0.0, 0.0, 0.0, 0.0, 0.0, 0.0, 0.0, 0.0, 0.0, 0.0, 0.0, 0.0, 0.0, 0.0, 0.0, 0.0, 0.0, 0.0, 0.0, 0.0, 0.0, 0.0, 0.0, 0.0, 0.0, 0.0, 0.0, 0.0, 0.0, 0.0, 0.0, 0.0, 0.0, 0.0, 0.0, 0.0, 0.0, 0.0, 0.0, 0.0, 0.0, 0.0, 0.0, 0.0, 0.0, 0.0, 0.0, 0.0, 0.0, 0.0, 0.0, 0.0, 0.0, 0.0, 0.0, 0.0, 0.0, 0.0, 0.0, 0.0, 0.0, 0.0, 0.0, 0.0, 0.0, 0.0, 0.0, 0.0, 0.0, 0.0, 0.0, 0.0, 0.0, 0.0, 0.0, 0.0, 0.0, 0.0, 0.0, 0.0, 0.0, 0.0, 0.0, 0.0, 0.0, 0.0, 0.0, 0.0, 0.0, 0.0, 0.0, 0.0, 0.0, 0.0, 0.0, 0.0, 0.0, 0.0, 0.0, 0.0, 0.0, 0.0, 0.0, 0.0, 0.0, 0.0, 0.0, 0.0, 0.0, 0.0, 0.0, 0.0, 0.0, 0.0, 0.0, 0.0, 0.0, 0.0, 0.0, 0.0, 0.0, 0.0, 0.0, 0.0, 0.0, 0.0, 0.0, 0.0, 0.0, 0.0, 0.0, 0.0, 0.0, 0.0, 0.0, 0.0, 0.0, 0.0, 0.0, 0.0, 0.0, 0.0, 0.0, 0.0, 0.0, 0.0, 0.0, 0.0, 0.0, 0.0, 0.0, 0.0, 0.0, 0.0, 0.0, 0.0, 0.0, 0.0, 0.0, 0.0, 0.0, 0.0, 0.0, 0.0, 0.0, 0.0, 0.0, 0.0, 0.0, 0.0, 0.0, 0.0, 0.0, 0.0, 0.0, 0.0, 0.0, 0.0, 0.0, 0.0, 0.0, 0.0, 0.0, 0.0, 0.0, 0.0, 0.0, 0.0, 0.0, 0.0, 0.0, 0.0, 0.0, 0.0, 0.0, 0.0, 0.0, 0.0, 0.0, 0.0, 0.0, 0.0, 0.0, 0.0, 0.0, 0.0, 0.0, 0.0, 0.0, 0.0, 0.0, 0.0, 0.0, 0.0, 0.0, 0.0, 0.0, 0.0, 0.0, 0.0, 0.0, 0.0, 0.0, 0.0, 0.0, 0.0, 0.0, 0.0, 0.0, 0.0, 0.0, 0.0, 0.0, 0.0, 0.0, 0.0, 0.0, 0.0, 0.0, 0.0, 0.0, 0.0, 0.0, 0.0, 0.0, 0.0, 0.0, 0.0, 0.0, 0.0, 0.0, 0.0, 0.0, 0.0, 0.0, 0.0, 0.0, 0.0, 0.0, 0.0, 0.0, 0.0, 0.0, 0.0, 0.0, 0.0, 0.0, 0.0, 0.0, 0.0, 0.0, 0.0, 0.0, 0.0, 0.0, 0.0, 0.0, 0.0, 0.0, 0.0, 0.0, 0.0, 0.0, 0.0, 0.0, 0.0, 0.0, 0.0, 0.0, 0.0, 0.0, 0.0, 0.0, 0.0, 0.0, 0.0, 0.0, 0.0, 0.0, 0.0, 0.0, 0.0, 0.0, 0.0, 0.0, 0.0, 0.0, 0.0, 0.0, 0.0, 0.0, 0.0, 0.0, 0.0, 0.0, 0.0, 0.0, 0.0, 0.0, 0.0, 0.0, 0.0, 0.0, 0.0, 0.0, 0.0, 0.0, 0.0, 0.0, 0.0, 0.0, 0.0, 0.0, 0.0, 0.0, 0.0, 0.0, 0.0, 0.0, 0.0, 0.0, 0.0, 0.0, 0.0, 0.0, 0.0, 0.0, 0.0, 0.0, 0.0, 0.0, 0.0, 0.0, 0.0, 0.0, 0.0, 0.0, 0.0, 0.0, 0.0, 0.0, 0.0, 0.0, 0.0, 0.0, 0.0, 0.0, 0.0, 0.0, 0.0, 0.0, 0.0, 0.0, 0.0, 0.0, 0.0, 0.0, 0.0, 0.0, 0.0, 0.0, 0.0, 0.0, 0.0, 0.0, 0.0, 0.0, 0.0, 0.0, 0.0, 0.0, 0.0, 0.0, 0.0, 0.0, 0.0, 0.0, 0.0, 0.0, 0.0, 0.0, 0.0, 0.0, 0.0, 0.0, 0.0, 0.0, 0.0, 0.0, 0.0, 0.0, 0.0, 0.0, 0.0, 0.0, 0.0, 0.0, 0.0, 0.0, 0.0, 0.0, 0.0, 0.0, 0.0, 0.0, 0.0, 0.0, 0.0, 0.0, 0.0, 0.0, 0.0, 0.0, 0.0, 0.0, 0.0, 0.0, 0.0, 0.0, 0.0, 0.0, 0.0, 0.0, 0.0, 0.0, 0.0, 0.0, 0.0, 0.0, 0.0, 0.0, 0.0, 0.0, 0.0, 0.0, 0.0, 0.0, 0.0, 0.0, 0.0, 0.0, 0.0, 0.0, 0.0, 0.0, 0.0, 0.0, 0.0, 0.0, 0.0, 0.0, 0.0, 0.0, 0.0, 0.0, 0.0, 0.0, 0.0, 0.0, 0.0, 0.0, 0.0, 0.0, 0.0, 0.0, 0.0, 0.0, 0.0, 0.0, 0.0, 0.0, 0.0, 0.0, 0.0, 0.0, 0.0, 0.0, 0.0, 0.0, 0.0, 0.0, 0.0, 0.0, 0.0, 0.0, 0.0, 0.0, 0.0, 0.0, 0.0, 0.0, 0.0, 0.0, 0.0, 0.0, 0.0, 0.0, 0.0, 0.0, 0.0, 0.0, 0.0, 0.0, 0.0, 0.0, 0.0, 0.0, 0.0, 0.0, 0.0, 0.0, 0.0, 0.0, 0.0, 0.0, 0.0, 0.0, 0.0, 0.0, 0.0, 0.0, 0.0, 0.0, 0.0, 0.0, 0.0, 0.0, 0.0, 0.0, 0.0, 0.0, 0.0, 0.0, 0.0, 0.0, 0.0, 0.0, 0.0, 0.0, 0.0, 0.0, 0.0, 0.0, 0.0, 0.0, 0.0, 0.0, 0.0, 0.0, 0.0, 0.0, 0.0, 0.0, 0.0, 0.0, 0.0, 0.0, 0.0, 0.0, 0.0, 0.0, 0.0, 0.0, 0.0, 0.0, 0.0, 0.0, 0.0, 0.0, 0.0, 0.0, 0.0, 0.0, 0.0, 0.0, 0.0, 0.0, 0.0, 0.0, 0.0, 0.0, 0.0, 0.0, 0.0, 0.0, 0.0, 0.0, 0.0, 0.0, 0.0, 0.0, 0.0, 0.0, 0.0, 0.0, 0.0, 0.0, 0.0, 0.0, 0.0, 0.0, 0.0, 0.0, 0.0, 0.0, 0.0, 0.0, 0.0, 0.0, 0.0, 0.0, 0.0, 0.0, 0.0, 0.0, 0.0, 0.0, 0.0, 0.0, 0.0, 0.0, 0.0, 0.0, 0.0, 0.0, 0.0, 0.0, 0.0, 0.0, 0.0, 0.0, 0.0, 0.0, 0.0, 0.0, 0.0, 0.0, 0.0, 0.0, 0.0, 0.0, 0.0, 0.0, 0.0, 0.0, 0.0, 0.0, 0.0, 0.0, 0.0, 0.0, 0.0, 0.0, 0.0, 0.0, 0.0, 0.0, 0.0, 0.0, 0.0, 0.0, 0.0, 0.0, 0.0, 0.0, 0.0, 0.0, 0.0, 0.0, 0.0, 0.0, 0.0, 0.0, 0.0, 0.0, 0.0, 0.0, 0.0, 0.0, 0.0, 0.0, 0.0, 0.0, 0.0, 0.0, 0.0, 0.0, 0.0, 0.0, 0.0, 0.0, 0.0, 0.0, 0.0, 0.0, 0.0, 0.0, 0.0, 0.0, 0.0, 0.0, 0.0, 0.0, 0.0, 0.0, 0.0, 0.0, 0.0, 0.0, 0.0, 0.0, 0.0, 0.0, 0.0, 0.0, 0.0, 0.0, 0.0, 0.0, 0.0, 0.0, 0.0, 0.0, 0.0, 0.0, 0.0, 0.0, 0.0, 0.0, 0.0, 0.0, 0.0, 0.0, 0.0, 0.0, 0.0, 0.0, 0.0, 0.0, 0.0, 0.0, 0.0, 0.0, 0.0, 0.0, 0.0, 0.0, 0.0, 0.0, 0.0, 0.0, 0.0, 0.0, 0.0, 0.0, 0.0, 0.0, 0.0, 0.0, 0.0, 0.0, 0.0, 0.0, 0.0, 0.0, 0.0, 0.0, 0.0, 0.0, 0.0, 0.0, 0.0, 0.0, 0.0, 0.0, 0.0, 0.0, 0.0, 0.0, 0.0, 0.0, 0.0, 0.0, 0.0, 0.0, 0.0, 0.0, 0.0, 0.0, 0.0, 0.0, 0.0, 0.0, 0.0, 0.0, 0.0, 0.0, 0.0, 0.0, 0.0, 0.0, 0.0, 0.0, 0.0, 0.0, 0.0, 0.0, 0.0, 0.0, 0.0, 0.0, 0.0, 0.0, 0.0, 0.0, 0.0, 0.0, 0.0, 0.0, 0.0, 0.0, 0.0, 0.0, 0.0, 0.0, 0.0, 0.0, 0.0, 0.0, 0.0, 0.0, 0.0, 0.0, 0.0, 0.0, 0.0, 0.0, 0.0, 0.0, 0.0, 0.0, 0.0, 0.0, 0.0, 0.0, 0.0, 0.0, 0.0, 0.0, 0.0, 0.0, 0.0, 0.0, 0.0, 0.0, 0.0, 0.0, 0.0, 0.0, 0.0, 0.0, 0.0, 0.0, 0.0, 0.0, 0.0, 0.0, 0.0, 0.0, 0.0, 0.0, 0.0, 0.0, 0.0, 0.0, 0.0, 0.0, 0.0, 0.0, 0.0, 0.0, 0.0, 0.0, 0.0, 0.0, 0.0, 0.0, 0.0, 0.0, 0.0, 0.0, 0.0, 0.0, 0.0, 0.0, 0.0, 0.0, 0.0, 0.0, 0.0, 0.0, 0.0, 0.0, 0.0, 0.0, 0.0, 0.0, 0.0, 0.0, 0.0, 0.0, 0.0, 0.0, 0.0, 0.0, 0.0, 0.0, 0.0, 0.0, 0.0, 0.0, 0.0, 0.0, 0.0, 0.0, 0.0, 0.0, 0.0, 0.0, 0.0, 0.0, 0.0, 0.0, 0.0, 0.0, 0.0, 0.0, 0.0, 0.0, 0.0, 0.0, 0.0, 0.0, 0.0, 0.0, 0.0, 0.0, 0.0, 0.0, 0.0, 0.0, 0.0, 0.0, 0.0, 0.0, 0.0, 0.0, 0.0, 0.0, 0.0, 0.0, 0.0, 0.0, 0.0, 0.0, 0.0, 0.0, 0.0, 0.0, 0.0, 0.0, 0.0, 0.0, 0.0, 0.0, 0.0, 0.0, 0.0, 0.0, 0.0, 0.0, 0.0, 0.0, 0.0, 0.0, 0.0, 0.0, 0.0, 0.0, 0.0, 0.0, 0.0, 0.0, 0.0, 0.0, 0.0, 0.0, 0.0, 0.0, 0.0, 0.0, 0.0, 0.0, 0.0, 0.0, 0.0, 0.0, 0.0, 0.0, 0.0, 0.0, 0.0, 0.0, 0.0, 0.0, 0.0, 0.0, 0.0, 0.0, 0.0, 0.0, 0.0, 0.0, 0.0, 0.0, 0.0, 0.0, 0.0, 0.0, 0.0, 0.0, 0.0, 0.0, 0.0, 0.0, 0.0, 0.0, 0.0, 0.0, 0.0, 0.0, 0.0, 0.0, 0.0, 0.0, 0.0, 0.0, 0.0, 0.0, 0.0, 0.0, 0.0, 0.0, 0.0, 0.0, 0.0, 0.0, 0.0, 0.0, 0.0, 0.0, 0.0, 0.0, 0.0, 0.0, 0.0, 0.0, 0.0, 0.0, 0.0, 0.0, 0.0, 0.0, 0.0, 0.0, 0.0, 0.0, 0.0, 0.0, 0.0, 0.0, 0.0, 0.0, 0.0, 0.0, 0.0, 0.0, 0.0, 0.0, 0.0, 0.0, 0.0, 0.0, 0.0, 0.0, 0.0, 0.0, 0.0, 0.0, 0.0, 0.0, 0.0, 0.0, 0.0, 0.0, 0.0, 0.0, 0.0, 0.0, 0.0, 0.0, 0.0, 0.0, 0.0, 0.0, 0.0, 0.0, 0.0, 0.0, 0.0, 0.0, 0.0, 0.0, 0.0, 0.0, 0.0, 0.0, 0.0, 0.0, 0.0, 0.0, 0.0, 0.0, 0.0, 0.0, 0.0, 0.0, 0.0, 0.0, 0.0, 0.0, 0.0, 0.0, 0.0, 0.0, 0.0, 0.0, 0.0, 0.0, 0.0, 0.0, 0.0, 0.0, 0.0, 0.0, 0.0, 0.0, 0.0, 0.0, 0.0, 0.0, 0.0, 0.0, 0.0, 0.0, 0.0, 0.0, 0.0, 0.0, 0.0, 0.0, 0.0, 0.0, 0.0, 0.0, 0.0, 0.0, 0.0, 0.0, 0.0, 0.0, 0.0, 0.0, 0.0, 0.0, 0.0, 0.0, 0.0, 0.0, 0.0, 0.0, 0.0, 0.0, 0.0, 0.0, 0.0, 0.0, 0.0, 0.0, 0.0, 0.0, 0.0, 0.0, 0.0, 0.0, 0.0, 0.0, 0.0, 0.0, 0.0, 0.0, 0.0, 0.0, 0.0, 0.0, 0.0, 0.0, 0.0, 0.0, 0.0, 0.0, 0.0, 0.0, 0.0, 0.0, 0.0, 0.0, 0.0, 0.0, 0.0, 0.0, 0.0, 0.0, 0.0, 0.0, 0.0, 0.0, 0.0, 0.0, 0.0, 0.0, 0.0, 0.0, 0.0, 0.0, 0.0, 0.0, 0.0, 0.0, 0.0, 0.0, 0.0, 0.0, 0.0, 0.0, 0.0, 0.0, 0.0, 0.7851, 0.8222, 0.9731, 0.8222, 0.9731, 0.9647, 0.7851, 0.9647, 0.214, 0.8222, 0.214, 0.9647, 0.02363, 0.9647, 0.02363, 0.8222, 0.05483, 0.8222, 0.07188, 0.8222, 0.1709, 0.8222, 0.214, 0.5049, 0.214, 0.8222, 0.1709, 0.8222, 0.1709, 0.6404, 0.1709, 0.5949, 0.1709, 0.5538, 0.1709, 0.5186, 0.1709, 0.5049, 0.9731, 0.5049, 0.9731, 0.8222, 0.7851, 0.8222, 0.7851, 0.5049, 0.0, 0.0, 0.0, 0.0, 0.0, 0.0, 0.0, 0.0, 0.0, 0.0, 0.0, 0.0, 0.0, 0.0, 0.0, 0.0, 0.0, 0.0, 0.0, 0.0, 0.0, 0.0, 0.0, 0.0, 0.0, 0.0, 0.0, 0.0, 0.0, 0.0, 0.0, 0.0, 0.0, 0.0, 0.0, 0.0, 0.0, 0.0, 0.0, 0.0, 0.0, 0.0, 0.0, 0.0, 0.0, 0.0, 0.0, 0.0, 0.0, 0.0, 0.0, 0.0, 0.0, 0.0, 0.0, 0.0, 0.0, 0.0, 0.0, 0.0, 0.0, 0.0, 0.0, 0.0, 0.0, 0.0, 0.0, 0.0, 0.0, 0.0, 0.0, 0.0, 0.0, 0.0, 0.0, 0.0, 0.0, 0.0, 0.0, 0.0, 0.0, 0.0, 0.0, 0.0, 0.0, 0.0, 0.0, 0.0, 0.0, 0.0, 0.0, 0.0, 0.0, 0.0, 0.0, 0.0, 0.0, 0.0, 0.0, 0.0, 0.0, 0.0, 0.0, 0.0, 0.7851, 0.1163, 0.7851, 0.04503, 0.9731, 0.04503, 0.9731, 0.1163, 0.214, 0.1163, 0.1709, 0.1163, 0.07188, 0.1163, 0.05483, 0.1163, 0.02363, 0.1163, 0.02363, 0.04503, 0.214, 0.04503, 0.214, 0.5049, 0.1709, 0.5049, 0.1709, 0.4819, 0.1709, 0.4438, 0.1709, 0.41, 0.1709, 0.369, 0.1709, 0.3381, 0.1709, 0.3, 0.1709, 0.2633, 0.1709, 0.2252, 0.1709, 0.1875, 0.214, 0.1875, 0.9731, 0.5049, 0.7851, 0.5049, 0.7851, 0.1875, 0.9731, 0.1875, 0.0, 0.0, 0.0, 0.0, 0.0, 0.0, 0.0, 0.0, 0.0, 0.0, 0.0, 0.0, 0.0, 0.0, 0.0, 0.0, 0.0, 0.0, 0.0, 0.0, 0.0, 0.0, 0.0, 0.0, 0.0, 0.0, 0.0, 0.0, 0.0, 0.0, 0.0, 0.0, 0.0, 0.0, 0.0, 0.0, 0.0, 0.0, 0.0, 0.0, 0.0, 0.0, 0.0, 0.0, 0.0, 0.0, 0.0, 0.0, 0.0, 0.0, 0.0, 0.0, 0.0, 0.0, 0.0, 0.0, 0.0, 0.0, 0.0, 0.0, 0.0, 0.0, 0.0, 0.0, 0.7851, 0.5049, 0.677, 0.5049, 0.677, 0.2224, 0.677, 0.1875, 0.7851, 0.1875, 0.7851, 0.1163, 0.458, 0.1163, 0.4043, 0.1163, 0.4043, 0.04503, 0.7851, 0.04503, 0.0, 0.0, 0.0, 0.0, 0.0, 0.0, 0.0, 0.0, 0.0, 0.0, 0.0, 0.0, 0.0, 0.0, 0.0, 0.0, 0.0, 0.0, 0.0, 0.0, 0.0, 0.0, 0.0, 0.0, 0.0, 0.0, 0.0, 0.0, 0.7851, 0.5049, 0.7851, 0.8222, 0.6747, 0.8222, 0.6747, 0.5993, 0.6747, 0.5049, 0.677, 0.5049, 0.7851, 0.8222, 0.7851, 0.9647, 0.6747, 0.9647, 0.6747, 0.9206, 0.6747, 0.8222, 0.0, 0.0, 0.0, 0.0, 0.0, 0.0, 0.0, 0.0, 0.0, 0.0, 0.0, 0.0, 0.0, 0.0, 0.0, 0.0, 0.0, 0.0, 0.0, 0.0, 0.0, 0.0, 0.0, 0.0, 0.0, 0.0, 0.0, 0.0, 0.0, 0.0, 0.0, 0.0, 0.4043, 0.5049, 0.214, 0.5049, 0.214, 0.1875, 0.4043, 0.1875, 0.4043, 0.1163, 0.214, 0.1163, 0.214, 0.04503, 0.4043, 0.04503, 0.0, 0.0, 0.0, 0.0, 0.0, 0.0, 0.0, 0.0, 0.0, 0.0, 0.0, 0.0, 0.0, 0.0, 0.0, 0.0, 0.4043, 0.5049, 0.4043, 0.8222, 0.214, 0.8222, 0.214, 0.5049, 0.4043, 0.8222, 0.4043, 0.9647, 0.214, 0.9647, 0.214, 0.8222, 0.4043, 0.1875, 0.214, 0.1875, 0.214, 0.1163, 0.4043, 0.1163, 0.0, 0.0, 0.0, 0.0, 0.0, 0.0, 0.0, 0.0, 0.7851, 0.1875, 0.677, 0.1875, 0.5436, 0.1875, 0.4782, 0.1875, 0.458, 0.1875, 0.458, 0.1163, 0.7851, 0.1163, 0.0, 0.0, 0.0, 0.0, 0.0, 0.0, 0.0, 0.0, 0.0, 0.0, 0.0, 0.0, 0.0, 0.0, 0.0, 0.0, 0.0, 0.0, 0.0, 0.0, 0.0, 0.0, 0.0, 0.0, 0.214, 0.1875, 0.1709, 0.1875, 0.1709, 0.1163, 0.214, 0.1163, 0.7851, 0.1875, 0.7851, 0.1163, 0.9731, 0.1163, 0.9731, 0.1875, 0.0, 0.0, 0.0, 0.0, 0.0, 0.0, 0.0, 0.0, 0.0, 0.0, 0.0, 0.0, 0.0, 0.0, 0.0, 0.0, 0.458, 0.1163, 0.458, 0.1875, 0.4233, 0.1875, 0.4043, 0.1875, 0.4043, 0.1163, 0.05483, 0.5049, 0.05483, 0.5186, 0.05483, 0.5538, 0.05483, 0.5949, 0.05483, 0.6404, 0.05483, 0.8222, 0.02363, 0.8222, 0.02363, 0.5049, 0.05483, 0.1875, 0.05483, 0.2252, 0.05483, 0.2633, 0.05483, 0.3, 0.05483, 0.3381, 0.05483, 0.369, 0.05483, 0.41, 0.05483, 0.4438, 0.05483, 0.4819, 0.05483, 0.5049, 0.02363, 0.5049, 0.02363, 0.1875, 0.05483, 0.1163, 0.05483, 0.1875, 0.02363, 0.1875, 0.02363, 0.1163, 0.07188, 0.5049, 0.07188, 0.5186, 0.05483, 0.5186, 0.05483, 0.5049, 0.07188, 0.1875, 0.07188, 0.2252, 0.05483, 0.2252, 0.05483, 0.1875, 0.07188, 0.1163, 0.07188, 0.1875, 0.05483, 0.1875, 0.05483, 0.1163, 0.1709, 0.5049, 0.1709, 0.5186, 0.153, 0.5186, 0.153, 0.5049, 0.1709, 0.1875, 0.1709, 0.2252, 0.07188, 0.2252, 0.07188, 0.1875, 0.1709, 0.1163, 0.1709, 0.1875, 0.07188, 0.1875, 0.07188, 0.1163, 0.07188, 0.6404, 0.1709, 0.6404, 0.1709, 0.8222, 0.07188, 0.8222, 0.05483, 0.6404, 0.07188, 0.6404, 0.07188, 0.8222, 0.05483, 0.8222, 0.07188, 0.5949, 0.153, 0.5949, 0.1709, 0.5949, 0.1709, 0.6404, 0.07188, 0.6404, 0.05483, 0.5949, 0.07188, 0.5949, 0.07188, 0.6404, 0.05483, 0.6404, 0.07188, 0.5538, 0.153, 0.5538, 0.153, 0.5949, 0.07188, 0.5949, 0.05483, 0.5538, 0.07188, 0.5538, 0.07188, 0.5949, 0.05483, 0.5949, 0.07188, 0.5186, 0.153, 0.5186, 0.153, 0.5538, 0.07188, 0.5538, 0.05483, 0.5186, 0.07188, 0.5186, 0.07188, 0.5538, 0.05483, 0.5538, 0.07188, 0.4819, 0.153, 0.4819, 0.153, 0.5049, 0.07188, 0.5049, 0.05483, 0.4819, 0.07188, 0.4819, 0.07188, 0.5049, 0.05483, 0.5049, 0.07188, 0.4438, 0.153, 0.4438, 0.153, 0.4819, 0.07188, 0.4819, 0.05483, 0.4438, 0.07188, 0.4438, 0.07188, 0.4819, 0.05483, 0.4819, 0.07188, 0.41, 0.153, 0.41, 0.153, 0.4438, 0.07188, 0.4438, 0.05483, 0.41, 0.07188, 0.41, 0.07188, 0.4438, 0.05483, 0.4438, 0.07188, 0.369, 0.153, 0.369, 0.153, 0.41, 0.07188, 0.41, 0.05483, 0.369, 0.07188, 0.369, 0.07188, 0.41, 0.05483, 0.41, 0.07188, 0.3381, 0.153, 0.3381, 0.153, 0.369, 0.07188, 0.369, 0.05483, 0.3381, 0.07188, 0.3381, 0.07188, 0.369, 0.05483, 0.369, 0.07188, 0.3, 0.153, 0.3, 0.153, 0.3381, 0.07188, 0.3381, 0.05483, 0.3, 0.07188, 0.3, 0.07188, 0.3381, 0.05483, 0.3381, 0.07188, 0.2633, 0.153, 0.2633, 0.153, 0.3, 0.07188, 0.3, 0.05483, 0.2633, 0.07188, 0.2633, 0.07188, 0.3, 0.05483, 0.3, 0.07188, 0.2252, 0.1709, 0.2252, 0.1709, 0.2633, 0.153, 0.2633, 0.07188, 0.2633, 0.05483, 0.2252, 0.07188, 0.2252, 0.07188, 0.2633, 0.05483, 0.2633, 0.153, 0.369, 0.153, 0.3381, 0.1709, 0.3381, 0.1709, 0.369, 0.153, 0.5538, 0.153, 0.5186, 0.1709, 0.5186, 0.1709, 0.5538, 0.153, 0.3, 0.153, 0.2633, 0.1709, 0.2633, 0.1709, 0.3, 0.153, 0.4819, 0.153, 0.4438, 0.1709, 0.4438, 0.1709, 0.4819, 0.153, 0.5049, 0.153, 0.5186, 0.07188, 0.5186, 0.07188, 0.5049, 0.153, 0.5949, 0.153, 0.5538, 0.1709, 0.5538, 0.1709, 0.5949, 0.153, 0.3381, 0.153, 0.3, 0.1709, 0.3, 0.1709, 0.3381, 0.153, 0.5049, 0.153, 0.4819, 0.1709, 0.4819, 0.1709, 0.5049, 0.153, 0.4438, 0.153, 0.41, 0.1709, 0.41, 0.1709, 0.4438, 0.153, 0.41, 0.153, 0.369, 0.1709, 0.369, 0.1709, 0.41, 0.5436, 0.2224, 0.677, 0.2224, 0.677, 0.5049, 0.6747, 0.5049, 0.5549, 0.5049, 0.5436, 0.5049, 0.5436, 0.1875, 0.5436, 0.2224, 0.5436, 0.5049, 0.4782, 0.5049, 0.4782, 0.4789, 0.4782, 0.1875, 0.677, 0.1875, 0.677, 0.2224, 0.5436, 0.2224, 0.5436, 0.1875, 0.6747, 0.5993, 0.6747, 0.8222, 0.6747, 0.8222, 0.6747, 0.5993, 0.5549, 0.5049, 0.5549, 0.5993, 0.5549, 0.8222, 0.4782, 0.8222, 0.4782, 0.6418, 0.4782, 0.5049, 0.5436, 0.5049, 0.6747, 0.5049, 0.6747, 0.5993, 0.5549, 0.5993, 0.5549, 0.5049, 0.5436, 0.2224, 0.677, 0.2224, 0.677, 0.2224, 0.5436, 0.2224, 0.5549, 0.8222, 0.5549, 0.9206, 0.5549, 0.9647, 0.4043, 0.9647, 0.4043, 0.8222, 0.4233, 0.8222, 0.4782, 0.8222, 0.677, 0.5049, 0.6747, 0.5049, 0.6747, 0.5049, 0.677, 0.5049, 0.5549, 0.9206, 0.6747, 0.9206, 0.6747, 0.9647, 0.5549, 0.9647, 0.5549, 0.5993, 0.6747, 0.5993, 0.6747, 0.8222, 0.5549, 0.8222, 0.6747, 0.8222, 0.6747, 0.9206, 0.5549, 0.9206, 0.5549, 0.8222, 0.5549, 0.9206, 0.5549, 0.8222, 0.5549, 0.8222, 0.5549, 0.9206, 0.5549, 0.8222, 0.5549, 0.5993, 0.5549, 0.5993, 0.5549, 0.8222, 0.6747, 0.8222, 0.6747, 0.9206, 0.6747, 0.9206, 0.6747, 0.8222, 0.5436, 0.5049, 0.5436, 0.2224, 0.5436, 0.2224, 0.5436, 0.5049, 0.6747, 0.5049, 0.5549, 0.5049, 0.5549, 0.5049, 0.6747, 0.5049, 0.5549, 0.5049, 0.5436, 0.5049, 0.5436, 0.5049, 0.5549, 0.5049, 0.5549, 0.5993, 0.6747, 0.5993, 0.6747, 0.5993, 0.5549, 0.5993, 0.6747, 0.9206, 0.5549, 0.9206, 0.5549, 0.9206, 0.6747, 0.9206, 0.677, 0.2224, 0.677, 0.5049, 0.677, 0.5049, 0.677, 0.2224, 0.4782, 0.5049, 0.4782, 0.6418, 0.4233, 0.6418, 0.4233, 0.5049, 0.4233, 0.1875, 0.4233, 0.4789, 0.4233, 0.5049, 0.4043, 0.5049, 0.4043, 0.1875, 0.4233, 0.5049, 0.4233, 0.6418, 0.4233, 0.8222, 0.4043, 0.8222, 0.4043, 0.5049, 0.4782, 0.1875, 0.4782, 0.4789, 0.4233, 0.4789, 0.4233, 0.1875, 0.458, 0.1875, 0.4233, 0.4789, 0.4782, 0.4789, 0.4782, 0.4789, 0.4233, 0.4789, 0.4233, 0.6418, 0.4782, 0.6418, 0.4782, 0.8222, 0.4233, 0.8222, 0.4782, 0.4789, 0.4782, 0.5049, 0.4782, 0.5049, 0.4782, 0.4789, 0.4233, 0.4789, 0.4782, 0.4789, 0.4782, 0.5049, 0.4233, 0.5049, 0.4233, 0.6418, 0.4233, 0.5049, 0.4233, 0.5049, 0.4233, 0.6418, 0.4233, 0.5049, 0.4233, 0.4789, 0.4233, 0.4789, 0.4233, 0.5049, 0.4782, 0.6418, 0.4233, 0.6418, 0.4233, 0.6418, 0.4782, 0.6418, 0.4782, 0.5049, 0.4782, 0.6418, 0.4782, 0.6418, 0.4782, 0.5049])
me_plane_003.materials.append(mat_black_plastic)
me_plane_003.materials.append(mat_blank_pcb)
me_plane_003.materials.append(mat_blank_pcb)
me_plane_003.materials.append(mat_pin)
me_plane_003.materials.append(mat_track)
me_plane_003.materials.append(mat_silver)
me_plane_003.use_remesh_preserve_volume = False
me_plane_003.use_remesh_preserve_attributes = False
me_plane_003.use_mirror_vertex_groups = False
me_plane_003.update()

# ---- objects
ob_lamp = bpy.data.objects.new('Lamp', light_lamp)
ob_camera = bpy.data.objects.new('Camera', cam_camera)
ob_plane = bpy.data.objects.new('Plane', me_plane_003)
ob_hemi = bpy.data.objects.new('Hemi', light_hemi)
ob_spot = bpy.data.objects.new('Spot', light_spot)

# ---- transforms, parenting, visibility, modifiers, constraints
ob_lamp.location = (4.266, 14.58, 25.95)
ob_lamp.rotation_euler = (0.7091, 0.8818, 1.545)
ob_lamp.lock_rotations_4d = False
ob_lamp.empty_display_type = 'ARROWS'
ob_lamp.color = (0.0, 0.0, 0.0, 0.0)
ob_lamp.lineart.crease_threshold = 0.0
ob_camera.location = (7.481, -6.508, 5.344)
ob_camera.rotation_euler = (1.109, 0.0, 0.8149)
ob_camera.lock_rotations_4d = False
ob_camera.empty_display_type = 'ARROWS'
ob_camera.color = (0.0, 0.0, 0.0, 0.0)
ob_camera.display_type = 'WIRE'
ob_camera.lineart.crease_threshold = 0.0
ob_plane.location = (0.0, 0.0, 10.0)
ob_plane.rotation_euler = (0.0, -0.0, -1.571)
ob_plane.lineart.crease_threshold = 0.0
ob_hemi.location = (-10.52, -7.853, -2.187)
ob_hemi.rotation_euler = (0.7239, 0.4104, -0.6698)
ob_hemi.lineart.crease_threshold = 0.0
ob_spot.location = (-16.89, 9.012, 43.52)
ob_spot.rotation_euler = (0.02999, -0.4305, -0.0901)
ob_spot.lineart.crease_threshold = 0.0

# ---- collection membership
col_collection_1.objects.link(ob_lamp)
col_collection_1.objects.link(ob_camera)
col_collection_2.objects.link(ob_plane)
col_collection_2.objects.link(ob_hemi)
col_collection_2.objects.link(ob_spot)

# ---- scene / render settings (as saved in the file)
scene.camera = ob_camera
scene.frame_start = 1; scene.frame_end = 250; scene.frame_set(1)
scene.render.engine = 'BLENDER_EEVEE_NEXT'
scene.render.resolution_percentage = 50
scene.render.dither_intensity = 0.0
scene.cycles.use_denoising = False
scene.cycles.samples = 128
scene.cycles.sampling_pattern = 'TABULATED_SOBOL'
scene.cycles.light_sampling_threshold = 0.0
scene.cycles.use_adaptive_sampling = False
scene.cycles.use_light_tree = False
scene.cycles.blur_glossy = 0.0
scene.cycles.sample_clamp_indirect = 0.0
scene.view_settings.view_transform = 'Standard'
scene.unit_settings.scale_length = 0.001
bpy.context.view_layer.update()

